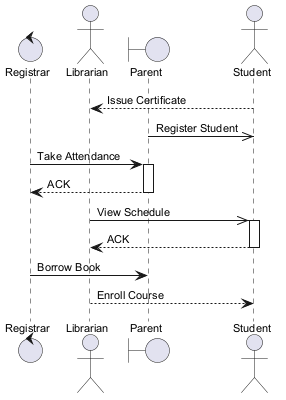

The diagram above was rendered by PlantUML. Its source (embedded in the PNG):
@startuml
skinparam defaultFontSize 11
control "Registrar" as R
actor "Librarian" as L
boundary "Parent" as P
actor "Student" as S
S --> L : Issue Certificate
P ->> S : Register Student
R -> P : Take Attendance
activate P
P --> R : ACK
deactivate P
L ->> S : View Schedule
activate S
S --> L : ACK
deactivate S
R -> P : Borrow Book
L --> S : Enroll Course
@enduml